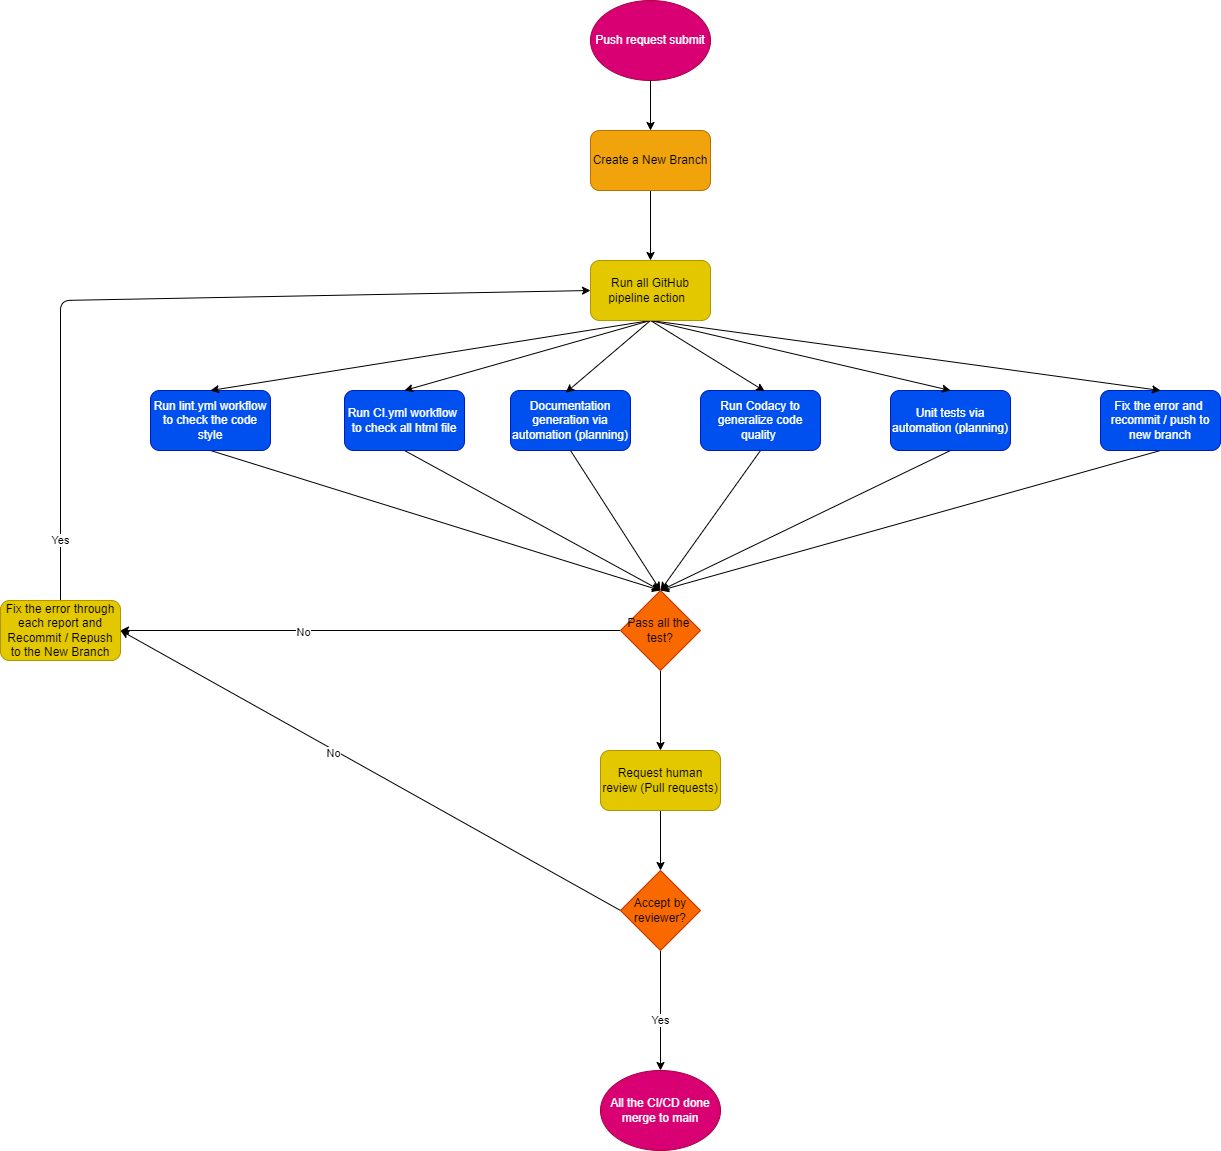

The diagram above was exported from draw.io. Its source (the exported page's mxGraphModel, read from the mxfile embedded in the PNG):
<mxGraphModel dx="1469" dy="408" grid="1" gridSize="10" guides="1" tooltips="1" connect="1" arrows="1" fold="1" page="1" pageScale="1" pageWidth="827" pageHeight="1169" math="0" shadow="0">
  <root>
    <mxCell id="0" />
    <mxCell id="1" parent="0" />
    <mxCell id="2" value="Push request submit" style="ellipse;whiteSpace=wrap;html=1;fillColor=#d80073;fontColor=#ffffff;strokeColor=#A50040;" parent="1" vertex="1">
      <mxGeometry x="370" y="60" width="120" height="80" as="geometry" />
    </mxCell>
    <mxCell id="3" value="" style="endArrow=classic;html=1;" parent="1" target="4" edge="1">
      <mxGeometry width="50" height="50" relative="1" as="geometry">
        <mxPoint x="430" y="140" as="sourcePoint" />
        <mxPoint x="430" y="220" as="targetPoint" />
      </mxGeometry>
    </mxCell>
    <mxCell id="33" style="edgeStyle=none;html=1;exitX=0.5;exitY=1;exitDx=0;exitDy=0;" parent="1" source="4" target="32" edge="1">
      <mxGeometry relative="1" as="geometry" />
    </mxCell>
    <mxCell id="4" value="Create a New Branch" style="rounded=1;whiteSpace=wrap;html=1;fillColor=#f0a30a;fontColor=#000000;strokeColor=#BD7000;" parent="1" vertex="1">
      <mxGeometry x="370" y="190" width="120" height="60" as="geometry" />
    </mxCell>
    <mxCell id="45" style="edgeStyle=none;html=1;exitX=0.5;exitY=1;exitDx=0;exitDy=0;" parent="1" source="7" edge="1">
      <mxGeometry relative="1" as="geometry">
        <mxPoint x="440" y="650" as="targetPoint" />
      </mxGeometry>
    </mxCell>
    <mxCell id="7" value="Run CI.yml workflow&amp;nbsp;&lt;br&gt;to check all html file" style="rounded=1;whiteSpace=wrap;html=1;fillColor=#0050ef;fontColor=#ffffff;strokeColor=#001DBC;" parent="1" vertex="1">
      <mxGeometry x="124" y="450" width="120" height="60" as="geometry" />
    </mxCell>
    <mxCell id="47" style="edgeStyle=none;html=1;exitX=0.5;exitY=1;exitDx=0;exitDy=0;" parent="1" source="11" edge="1">
      <mxGeometry relative="1" as="geometry">
        <mxPoint x="440" y="650" as="targetPoint" />
      </mxGeometry>
    </mxCell>
    <mxCell id="11" value="Fix the error and&amp;nbsp;&lt;br&gt;recommit / push to new branch" style="rounded=1;whiteSpace=wrap;html=1;fillColor=#0050ef;fontColor=#ffffff;strokeColor=#001DBC;" parent="1" vertex="1">
      <mxGeometry x="880" y="450" width="120" height="60" as="geometry" />
    </mxCell>
    <mxCell id="46" style="edgeStyle=none;html=1;exitX=0.5;exitY=1;exitDx=0;exitDy=0;entryX=0.5;entryY=0;entryDx=0;entryDy=0;" parent="1" source="16" target="19" edge="1">
      <mxGeometry relative="1" as="geometry" />
    </mxCell>
    <mxCell id="16" value="Run lint.yml workflow to check the code style" style="rounded=1;whiteSpace=wrap;html=1;fillColor=#0050ef;fontColor=#ffffff;strokeColor=#001DBC;" parent="1" vertex="1">
      <mxGeometry x="-70" y="450" width="120" height="60" as="geometry" />
    </mxCell>
    <mxCell id="50" style="edgeStyle=none;html=1;exitX=0;exitY=0.5;exitDx=0;exitDy=0;entryX=1;entryY=0.5;entryDx=0;entryDy=0;" parent="1" source="19" target="49" edge="1">
      <mxGeometry relative="1" as="geometry" />
    </mxCell>
    <mxCell id="51" value="No" style="edgeLabel;html=1;align=center;verticalAlign=middle;resizable=0;points=[];" parent="50" vertex="1" connectable="0">
      <mxGeometry x="0.2674" y="2" relative="1" as="geometry">
        <mxPoint as="offset" />
      </mxGeometry>
    </mxCell>
    <mxCell id="55" style="edgeStyle=none;html=1;exitX=0.5;exitY=1;exitDx=0;exitDy=0;entryX=0.5;entryY=0;entryDx=0;entryDy=0;" parent="1" source="19" target="54" edge="1">
      <mxGeometry relative="1" as="geometry" />
    </mxCell>
    <mxCell id="19" value="Pass all the&amp;nbsp; test?" style="rhombus;whiteSpace=wrap;html=1;fillColor=#fa6800;fontColor=#000000;strokeColor=#C73500;" parent="1" vertex="1">
      <mxGeometry x="400" y="650" width="80" height="80" as="geometry" />
    </mxCell>
    <mxCell id="44" style="edgeStyle=none;html=1;exitX=0.5;exitY=1;exitDx=0;exitDy=0;entryX=0.5;entryY=0;entryDx=0;entryDy=0;" parent="1" source="28" target="19" edge="1">
      <mxGeometry relative="1" as="geometry" />
    </mxCell>
    <mxCell id="28" value="Unit tests via automation (planning)" style="rounded=1;whiteSpace=wrap;html=1;fillColor=#0050ef;fontColor=#ffffff;strokeColor=#001DBC;" parent="1" vertex="1">
      <mxGeometry x="670" y="450" width="120" height="60" as="geometry" />
    </mxCell>
    <mxCell id="48" style="edgeStyle=none;html=1;exitX=0.5;exitY=1;exitDx=0;exitDy=0;entryX=0.5;entryY=0;entryDx=0;entryDy=0;" parent="1" source="29" target="19" edge="1">
      <mxGeometry relative="1" as="geometry" />
    </mxCell>
    <mxCell id="29" value="Run Codacy to generalize code quality&amp;nbsp;" style="rounded=1;whiteSpace=wrap;html=1;fillColor=#0050ef;fontColor=#ffffff;strokeColor=#001DBC;" parent="1" vertex="1">
      <mxGeometry x="480" y="450" width="120" height="60" as="geometry" />
    </mxCell>
    <mxCell id="42" style="edgeStyle=none;html=1;exitX=0.5;exitY=1;exitDx=0;exitDy=0;entryX=0.5;entryY=0;entryDx=0;entryDy=0;" parent="1" source="30" target="19" edge="1">
      <mxGeometry relative="1" as="geometry" />
    </mxCell>
    <mxCell id="30" value="Documentation generation via automation (planning)" style="rounded=1;whiteSpace=wrap;html=1;fillColor=#0050ef;fontColor=#ffffff;strokeColor=#001DBC;" parent="1" vertex="1">
      <mxGeometry x="290" y="450" width="120" height="60" as="geometry" />
    </mxCell>
    <mxCell id="35" style="edgeStyle=none;html=1;exitX=0.5;exitY=1;exitDx=0;exitDy=0;entryX=0.535;entryY=0.012;entryDx=0;entryDy=0;entryPerimeter=0;" parent="1" source="32" target="29" edge="1">
      <mxGeometry relative="1" as="geometry" />
    </mxCell>
    <mxCell id="36" style="edgeStyle=none;html=1;exitX=0.5;exitY=1;exitDx=0;exitDy=0;entryX=0.461;entryY=0.036;entryDx=0;entryDy=0;entryPerimeter=0;" parent="1" source="32" target="30" edge="1">
      <mxGeometry relative="1" as="geometry" />
    </mxCell>
    <mxCell id="38" style="edgeStyle=none;html=1;exitX=0.5;exitY=1;exitDx=0;exitDy=0;entryX=0.5;entryY=0;entryDx=0;entryDy=0;" parent="1" source="32" target="28" edge="1">
      <mxGeometry relative="1" as="geometry" />
    </mxCell>
    <mxCell id="39" style="edgeStyle=none;html=1;exitX=0.5;exitY=1;exitDx=0;exitDy=0;entryX=0.5;entryY=0;entryDx=0;entryDy=0;" parent="1" source="32" target="7" edge="1">
      <mxGeometry relative="1" as="geometry" />
    </mxCell>
    <mxCell id="40" style="edgeStyle=none;html=1;exitX=0.5;exitY=1;exitDx=0;exitDy=0;entryX=0.5;entryY=0;entryDx=0;entryDy=0;" parent="1" source="32" target="11" edge="1">
      <mxGeometry relative="1" as="geometry" />
    </mxCell>
    <mxCell id="41" style="edgeStyle=none;html=1;exitX=0.5;exitY=1;exitDx=0;exitDy=0;entryX=0.5;entryY=0;entryDx=0;entryDy=0;" parent="1" source="32" target="16" edge="1">
      <mxGeometry relative="1" as="geometry" />
    </mxCell>
    <mxCell id="32" value="Run all GitHub pipeline action&amp;nbsp;&amp;nbsp;" style="rounded=1;whiteSpace=wrap;html=1;fillColor=#e3c800;fontColor=#000000;strokeColor=#B09500;" parent="1" vertex="1">
      <mxGeometry x="370" y="320" width="120" height="60" as="geometry" />
    </mxCell>
    <mxCell id="52" style="edgeStyle=none;html=1;exitX=0.5;exitY=0;exitDx=0;exitDy=0;entryX=0;entryY=0.5;entryDx=0;entryDy=0;" parent="1" source="49" target="32" edge="1">
      <mxGeometry relative="1" as="geometry">
        <Array as="points">
          <mxPoint x="-160" y="360" />
        </Array>
      </mxGeometry>
    </mxCell>
    <mxCell id="53" value="Yes" style="edgeLabel;html=1;align=center;verticalAlign=middle;resizable=0;points=[];" parent="52" vertex="1" connectable="0">
      <mxGeometry x="-0.5185" y="-4" relative="1" as="geometry">
        <mxPoint x="-4" y="140" as="offset" />
      </mxGeometry>
    </mxCell>
    <mxCell id="49" value="Fix the error through each report and Recommit / Repush to the New Branch" style="rounded=1;whiteSpace=wrap;html=1;fillColor=#e3c800;fontColor=#000000;strokeColor=#B09500;" parent="1" vertex="1">
      <mxGeometry x="-220" y="660" width="120" height="60" as="geometry" />
    </mxCell>
    <mxCell id="57" style="edgeStyle=none;html=1;exitX=0.5;exitY=1;exitDx=0;exitDy=0;entryX=0.5;entryY=0;entryDx=0;entryDy=0;" parent="1" source="54" target="56" edge="1">
      <mxGeometry relative="1" as="geometry" />
    </mxCell>
    <mxCell id="54" value="Request human review (Pull requests)" style="rounded=1;whiteSpace=wrap;html=1;fillColor=#e3c800;fontColor=#000000;strokeColor=#B09500;" parent="1" vertex="1">
      <mxGeometry x="380" y="810" width="120" height="60" as="geometry" />
    </mxCell>
    <mxCell id="58" style="edgeStyle=none;html=1;exitX=0;exitY=0.5;exitDx=0;exitDy=0;entryX=1;entryY=0.5;entryDx=0;entryDy=0;" parent="1" source="56" target="49" edge="1">
      <mxGeometry relative="1" as="geometry" />
    </mxCell>
    <mxCell id="59" value="No" style="edgeLabel;html=1;align=center;verticalAlign=middle;resizable=0;points=[];" parent="58" vertex="1" connectable="0">
      <mxGeometry x="0.1426" y="4" relative="1" as="geometry">
        <mxPoint y="-1" as="offset" />
      </mxGeometry>
    </mxCell>
    <mxCell id="61" style="edgeStyle=none;html=1;exitX=0.5;exitY=1;exitDx=0;exitDy=0;" parent="1" source="56" edge="1">
      <mxGeometry relative="1" as="geometry">
        <mxPoint x="440" y="1130" as="targetPoint" />
      </mxGeometry>
    </mxCell>
    <mxCell id="62" value="Yes" style="edgeLabel;html=1;align=center;verticalAlign=middle;resizable=0;points=[];" parent="61" vertex="1" connectable="0">
      <mxGeometry x="-0.3196" y="-6" relative="1" as="geometry">
        <mxPoint x="6" y="29" as="offset" />
      </mxGeometry>
    </mxCell>
    <mxCell id="56" value="Accept by reviewer?" style="rhombus;whiteSpace=wrap;html=1;fillColor=#fa6800;fontColor=#000000;strokeColor=#C73500;" parent="1" vertex="1">
      <mxGeometry x="400" y="930" width="80" height="80" as="geometry" />
    </mxCell>
    <mxCell id="63" value="All the CI/CD done merge to main" style="ellipse;whiteSpace=wrap;html=1;fillColor=#d80073;fontColor=#ffffff;strokeColor=#A50040;" parent="1" vertex="1">
      <mxGeometry x="380" y="1130" width="120" height="80" as="geometry" />
    </mxCell>
  </root>
</mxGraphModel>